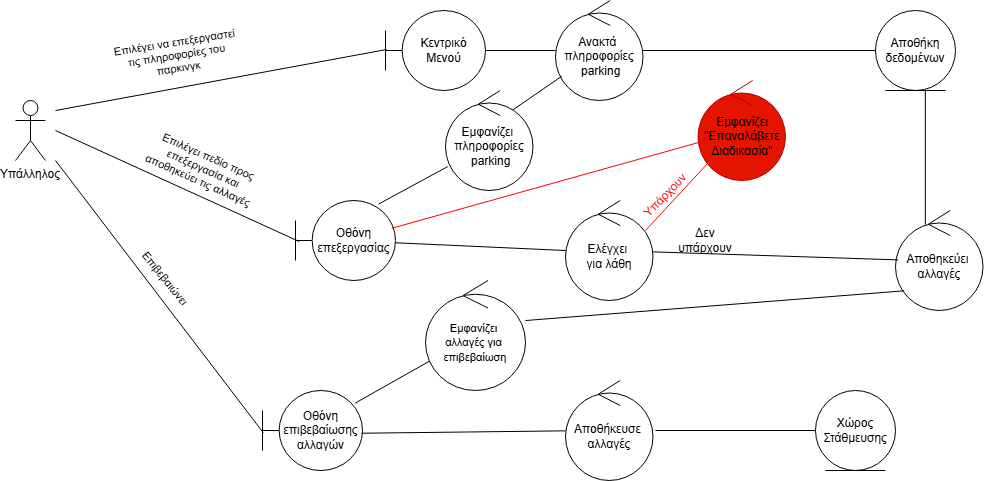

The diagram above was exported from draw.io. Its source (the exported page's mxGraphModel, read from the mxfile embedded in the PNG):
<mxGraphModel dx="2111" dy="544" grid="1" gridSize="10" guides="1" tooltips="1" connect="1" arrows="1" fold="1" page="1" pageScale="1" pageWidth="827" pageHeight="1169" math="0" shadow="0">
  <root>
    <mxCell id="0" />
    <mxCell id="1" parent="0" />
    <mxCell id="WyXkXIep6tGxlwSqwgsi-1" value="Υπάλληλος" style="shape=umlActor;verticalLabelPosition=bottom;verticalAlign=top;" parent="1" vertex="1">
      <mxGeometry x="-760" y="100" width="30" height="60" as="geometry" />
    </mxCell>
    <mxCell id="WyXkXIep6tGxlwSqwgsi-5" style="rounded=0;orthogonalLoop=1;jettySize=auto;html=1;endArrow=none;startFill=0;" parent="1" source="WyXkXIep6tGxlwSqwgsi-2" target="WyXkXIep6tGxlwSqwgsi-4" edge="1">
      <mxGeometry relative="1" as="geometry" />
    </mxCell>
    <mxCell id="WyXkXIep6tGxlwSqwgsi-2" value="Κεντρικό Μενού" style="shape=umlBoundary;whiteSpace=wrap;html=1;" parent="1" vertex="1">
      <mxGeometry x="-390" y="10" width="100" height="80" as="geometry" />
    </mxCell>
    <mxCell id="WyXkXIep6tGxlwSqwgsi-3" style="rounded=0;orthogonalLoop=1;jettySize=auto;html=1;entryX=0.01;entryY=0.488;entryDx=0;entryDy=0;entryPerimeter=0;endArrow=none;startFill=0;" parent="1" target="WyXkXIep6tGxlwSqwgsi-2" edge="1">
      <mxGeometry relative="1" as="geometry">
        <mxPoint x="-720" y="110" as="sourcePoint" />
      </mxGeometry>
    </mxCell>
    <mxCell id="WyXkXIep6tGxlwSqwgsi-33" value="Επιλέγει να επεξεργαστεί&lt;div&gt;τις πληροφορίες του&lt;/div&gt;&lt;div&gt;παρκινγκ&lt;/div&gt;" style="edgeLabel;html=1;align=center;verticalAlign=middle;resizable=0;points=[];rotation=351;" parent="WyXkXIep6tGxlwSqwgsi-3" connectable="0" vertex="1">
      <mxGeometry x="0.09" y="2" relative="1" as="geometry">
        <mxPoint x="-59" y="-20" as="offset" />
      </mxGeometry>
    </mxCell>
    <mxCell id="WyXkXIep6tGxlwSqwgsi-23" style="rounded=0;orthogonalLoop=1;jettySize=auto;html=1;entryX=0;entryY=0.5;entryDx=0;entryDy=0;endArrow=none;startFill=0;" parent="1" source="WyXkXIep6tGxlwSqwgsi-4" target="WyXkXIep6tGxlwSqwgsi-21" edge="1">
      <mxGeometry relative="1" as="geometry" />
    </mxCell>
    <mxCell id="WyXkXIep6tGxlwSqwgsi-4" value="&lt;span style=&quot;text-wrap-mode: nowrap;&quot;&gt;Ανακτά&amp;nbsp;&lt;/span&gt;&lt;div&gt;&lt;span style=&quot;text-wrap-mode: nowrap;&quot;&gt;πληροφορίες&lt;/span&gt;&lt;/div&gt;&lt;div&gt;&lt;span style=&quot;text-wrap-mode: nowrap;&quot;&gt;&amp;nbsp;parking&lt;/span&gt;&lt;/div&gt;" style="ellipse;shape=umlControl;whiteSpace=wrap;html=1;" parent="1" vertex="1">
      <mxGeometry x="-220" width="87.5" height="100" as="geometry" />
    </mxCell>
    <mxCell id="WyXkXIep6tGxlwSqwgsi-6" value="&lt;span style=&quot;background-color: transparent; color: light-dark(rgb(0, 0, 0), rgb(255, 255, 255));&quot;&gt;Οθόνη επεξεργασίας&lt;/span&gt;" style="shape=umlBoundary;whiteSpace=wrap;html=1;" parent="1" vertex="1">
      <mxGeometry x="-480" y="200" width="100" height="80" as="geometry" />
    </mxCell>
    <mxCell id="WyXkXIep6tGxlwSqwgsi-7" value="&lt;span style=&quot;text-wrap-mode: nowrap;&quot;&gt;Εμφανίζει&amp;nbsp;&lt;/span&gt;&lt;div&gt;&lt;span style=&quot;text-wrap-mode: nowrap;&quot;&gt;πληροφορίες&lt;/span&gt;&lt;/div&gt;&lt;div&gt;&lt;span style=&quot;text-wrap-mode: nowrap;&quot;&gt;&amp;nbsp;parking&lt;/span&gt;&lt;/div&gt;" style="ellipse;shape=umlControl;whiteSpace=wrap;html=1;" parent="1" vertex="1">
      <mxGeometry x="-330" y="90" width="87.5" height="100" as="geometry" />
    </mxCell>
    <mxCell id="WyXkXIep6tGxlwSqwgsi-10" style="rounded=0;orthogonalLoop=1;jettySize=auto;html=1;entryX=0.038;entryY=0.513;entryDx=0;entryDy=0;entryPerimeter=0;endArrow=none;startFill=0;" parent="1" target="WyXkXIep6tGxlwSqwgsi-6" edge="1">
      <mxGeometry relative="1" as="geometry">
        <mxPoint x="-720" y="130" as="sourcePoint" />
      </mxGeometry>
    </mxCell>
    <mxCell id="WyXkXIep6tGxlwSqwgsi-34" value="Επιλέγει πεδίο προς&lt;div&gt;επεξεργασία και&lt;/div&gt;&lt;div&gt;αποθηκεύει τις αλλαγές&lt;/div&gt;" style="edgeLabel;html=1;align=center;verticalAlign=middle;resizable=0;points=[];rotation=24;" parent="WyXkXIep6tGxlwSqwgsi-10" connectable="0" vertex="1">
      <mxGeometry x="-0.4378" y="-2" relative="1" as="geometry">
        <mxPoint x="80" y="4" as="offset" />
      </mxGeometry>
    </mxCell>
    <mxCell id="WyXkXIep6tGxlwSqwgsi-11" style="rounded=0;orthogonalLoop=1;jettySize=auto;html=1;endArrow=none;startFill=0;exitX=0.83;exitY=0.045;exitDx=0;exitDy=0;exitPerimeter=0;entryX=0.025;entryY=0.761;entryDx=0;entryDy=0;entryPerimeter=0;" parent="1" source="WyXkXIep6tGxlwSqwgsi-6" target="WyXkXIep6tGxlwSqwgsi-7" edge="1">
      <mxGeometry relative="1" as="geometry">
        <mxPoint x="-322" y="162" as="targetPoint" />
      </mxGeometry>
    </mxCell>
    <mxCell id="WyXkXIep6tGxlwSqwgsi-12" style="rounded=0;orthogonalLoop=1;jettySize=auto;html=1;entryX=0.77;entryY=0.194;entryDx=0;entryDy=0;entryPerimeter=0;endArrow=none;startFill=0;" parent="1" source="WyXkXIep6tGxlwSqwgsi-4" target="WyXkXIep6tGxlwSqwgsi-7" edge="1">
      <mxGeometry relative="1" as="geometry" />
    </mxCell>
    <mxCell id="WyXkXIep6tGxlwSqwgsi-18" style="rounded=0;orthogonalLoop=1;jettySize=auto;html=1;endArrow=none;startFill=0;exitX=0.927;exitY=0.158;exitDx=0;exitDy=0;exitPerimeter=0;" parent="1" source="WyXkXIep6tGxlwSqwgsi-13" target="WyXkXIep6tGxlwSqwgsi-17" edge="1">
      <mxGeometry relative="1" as="geometry" />
    </mxCell>
    <mxCell id="WyXkXIep6tGxlwSqwgsi-13" value="&lt;span style=&quot;background-color: transparent; color: light-dark(rgb(0, 0, 0), rgb(255, 255, 255));&quot;&gt;Οθόνη επιβεβαίωσης αλλαγών&lt;/span&gt;" style="shape=umlBoundary;whiteSpace=wrap;html=1;" parent="1" vertex="1">
      <mxGeometry x="-513" y="390" width="100" height="80" as="geometry" />
    </mxCell>
    <mxCell id="WyXkXIep6tGxlwSqwgsi-14" style="rounded=0;orthogonalLoop=1;jettySize=auto;html=1;entryX=0.008;entryY=0.528;entryDx=0;entryDy=0;entryPerimeter=0;endArrow=none;startFill=0;" parent="1" target="WyXkXIep6tGxlwSqwgsi-13" edge="1">
      <mxGeometry relative="1" as="geometry">
        <mxPoint x="-720" y="160" as="sourcePoint" />
      </mxGeometry>
    </mxCell>
    <mxCell id="WyXkXIep6tGxlwSqwgsi-35" value="Επιβεβαιώνει" style="edgeLabel;html=1;align=center;verticalAlign=middle;resizable=0;points=[];rotation=51;" parent="WyXkXIep6tGxlwSqwgsi-14" connectable="0" vertex="1">
      <mxGeometry x="0.3626" y="2" relative="1" as="geometry">
        <mxPoint x="-33" y="-67" as="offset" />
      </mxGeometry>
    </mxCell>
    <mxCell id="WyXkXIep6tGxlwSqwgsi-17" value="&lt;span style=&quot;text-wrap-mode: nowrap;&quot;&gt;&lt;font style=&quot;font-size: 11px;&quot;&gt;Εμφανίζει&amp;nbsp;&lt;/font&gt;&lt;/span&gt;&lt;div&gt;&lt;span style=&quot;text-wrap-mode: nowrap;&quot;&gt;&lt;font style=&quot;font-size: 11px;&quot;&gt;αλλαγές για&amp;nbsp;&lt;/font&gt;&lt;/span&gt;&lt;/div&gt;&lt;div&gt;&lt;span style=&quot;text-wrap-mode: nowrap;&quot;&gt;&lt;font style=&quot;font-size: 11px;&quot;&gt;επιβεβαίωση&lt;/font&gt;&lt;/span&gt;&lt;/div&gt;" style="ellipse;shape=umlControl;whiteSpace=wrap;html=1;" parent="1" vertex="1">
      <mxGeometry x="-350" y="280" width="100" height="110" as="geometry" />
    </mxCell>
    <mxCell id="WyXkXIep6tGxlwSqwgsi-19" value="&lt;span style=&quot;text-wrap-mode: nowrap;&quot;&gt;Ελέγχει&amp;nbsp;&lt;/span&gt;&lt;div&gt;&lt;span style=&quot;text-wrap-mode: nowrap;&quot;&gt;για λάθη&lt;/span&gt;&lt;/div&gt;" style="ellipse;shape=umlControl;whiteSpace=wrap;html=1;" parent="1" vertex="1">
      <mxGeometry x="-210" y="200" width="87.5" height="100" as="geometry" />
    </mxCell>
    <mxCell id="WyXkXIep6tGxlwSqwgsi-21" value="Αποθήκη δεδομένων" style="ellipse;shape=umlEntity;whiteSpace=wrap;html=1;" parent="1" vertex="1">
      <mxGeometry x="100" y="10" width="80" height="80" as="geometry" />
    </mxCell>
    <mxCell id="WyXkXIep6tGxlwSqwgsi-26" style="rounded=0;orthogonalLoop=1;jettySize=auto;html=1;entryX=0.623;entryY=0.993;entryDx=0;entryDy=0;endArrow=none;startFill=0;entryPerimeter=0;exitX=0.341;exitY=0.142;exitDx=0;exitDy=0;exitPerimeter=0;" parent="1" source="WyXkXIep6tGxlwSqwgsi-24" target="WyXkXIep6tGxlwSqwgsi-21" edge="1">
      <mxGeometry relative="1" as="geometry" />
    </mxCell>
    <mxCell id="WyXkXIep6tGxlwSqwgsi-24" value="&lt;span style=&quot;text-wrap-mode: nowrap;&quot;&gt;Αποθηκεύει&amp;nbsp;&lt;/span&gt;&lt;div&gt;&lt;span style=&quot;text-wrap-mode: nowrap;&quot;&gt;αλλαγές&lt;/span&gt;&lt;/div&gt;" style="ellipse;shape=umlControl;whiteSpace=wrap;html=1;" parent="1" vertex="1">
      <mxGeometry x="120" y="210" width="87.5" height="100" as="geometry" />
    </mxCell>
    <mxCell id="WyXkXIep6tGxlwSqwgsi-25" style="rounded=0;orthogonalLoop=1;jettySize=auto;html=1;entryX=0.03;entryY=0.494;entryDx=0;entryDy=0;entryPerimeter=0;endArrow=none;startFill=0;" parent="1" source="WyXkXIep6tGxlwSqwgsi-19" target="WyXkXIep6tGxlwSqwgsi-24" edge="1">
      <mxGeometry relative="1" as="geometry" />
    </mxCell>
    <mxCell id="WyXkXIep6tGxlwSqwgsi-30" value="&lt;span style=&quot;text-wrap-mode: nowrap;&quot;&gt;Εμφανίζει&lt;/span&gt;&lt;div&gt;&lt;span style=&quot;text-wrap-mode: nowrap;&quot;&gt;&quot;Επαναλάβετε&lt;/span&gt;&lt;/div&gt;&lt;div&gt;&lt;span style=&quot;text-wrap-mode: nowrap;&quot;&gt;Διαδικασία&quot;&lt;/span&gt;&lt;/div&gt;" style="ellipse;shape=umlControl;whiteSpace=wrap;html=1;fillColor=#e51400;strokeColor=#B20000;fontColor=#000000;" parent="1" vertex="1">
      <mxGeometry x="-77.5" y="80" width="87.5" height="100" as="geometry" />
    </mxCell>
    <mxCell id="WyXkXIep6tGxlwSqwgsi-36" style="rounded=0;orthogonalLoop=1;jettySize=auto;html=1;entryX=0;entryY=0.5;entryDx=0;entryDy=0;entryPerimeter=0;endArrow=none;startFill=0;" parent="1" source="WyXkXIep6tGxlwSqwgsi-6" target="WyXkXIep6tGxlwSqwgsi-19" edge="1">
      <mxGeometry relative="1" as="geometry" />
    </mxCell>
    <mxCell id="jBAx5TygLdfcJiYZJEb0-1" value="" style="endArrow=none;html=1;rounded=0;exitX=0.914;exitY=0.3;exitDx=0;exitDy=0;exitPerimeter=0;entryX=0.118;entryY=0.822;entryDx=0;entryDy=0;entryPerimeter=0;strokeColor=#FF0000;" parent="1" source="WyXkXIep6tGxlwSqwgsi-19" target="WyXkXIep6tGxlwSqwgsi-30" edge="1">
      <mxGeometry width="50" height="50" relative="1" as="geometry">
        <mxPoint x="-50" y="380" as="sourcePoint" />
        <mxPoint y="330" as="targetPoint" />
      </mxGeometry>
    </mxCell>
    <mxCell id="jBAx5TygLdfcJiYZJEb0-5" value="" style="endArrow=none;html=1;rounded=0;entryX=0.101;entryY=0.803;entryDx=0;entryDy=0;entryPerimeter=0;exitX=1;exitY=0.364;exitDx=0;exitDy=0;exitPerimeter=0;" parent="1" source="WyXkXIep6tGxlwSqwgsi-17" target="WyXkXIep6tGxlwSqwgsi-24" edge="1">
      <mxGeometry width="50" height="50" relative="1" as="geometry">
        <mxPoint x="-120" y="370" as="sourcePoint" />
        <mxPoint x="130" y="310" as="targetPoint" />
        <Array as="points" />
      </mxGeometry>
    </mxCell>
    <mxCell id="9HjuueAwVnB3f0Mn5dLP-1" value="" style="endArrow=none;html=1;rounded=0;strokeColor=light-dark(#FF0000,#FF0000);exitX=0.963;exitY=0.347;exitDx=0;exitDy=0;exitPerimeter=0;" parent="1" source="WyXkXIep6tGxlwSqwgsi-6" target="WyXkXIep6tGxlwSqwgsi-30" edge="1">
      <mxGeometry width="50" height="50" relative="1" as="geometry">
        <mxPoint x="-320" y="310" as="sourcePoint" />
        <mxPoint x="-270" y="260" as="targetPoint" />
      </mxGeometry>
    </mxCell>
    <mxCell id="8eDwG7yQuPv4sS1gHDCc-1" value="Χώρος Στάθμευσης" style="ellipse;shape=umlEntity;whiteSpace=wrap;html=1;" parent="1" vertex="1">
      <mxGeometry x="40" y="390" width="80" height="80" as="geometry" />
    </mxCell>
    <mxCell id="8eDwG7yQuPv4sS1gHDCc-2" value="" style="endArrow=none;html=1;rounded=0;" parent="1" target="8eDwG7yQuPv4sS1gHDCc-1" edge="1">
      <mxGeometry width="50" height="50" relative="1" as="geometry">
        <mxPoint x="-120" y="430" as="sourcePoint" />
        <mxPoint x="-230" y="240" as="targetPoint" />
      </mxGeometry>
    </mxCell>
    <mxCell id="8eDwG7yQuPv4sS1gHDCc-3" value="&lt;span style=&quot;text-wrap-mode: nowrap;&quot;&gt;Αποθήκευσε&amp;nbsp;&lt;/span&gt;&lt;div&gt;&lt;span style=&quot;text-wrap-mode: nowrap;&quot;&gt;αλλαγές&lt;/span&gt;&lt;/div&gt;" style="ellipse;shape=umlControl;whiteSpace=wrap;html=1;" parent="1" vertex="1">
      <mxGeometry x="-210" y="380" width="87.5" height="100" as="geometry" />
    </mxCell>
    <mxCell id="8eDwG7yQuPv4sS1gHDCc-4" value="" style="endArrow=none;html=1;rounded=0;exitX=0.993;exitY=0.534;exitDx=0;exitDy=0;exitPerimeter=0;" parent="1" source="WyXkXIep6tGxlwSqwgsi-13" target="8eDwG7yQuPv4sS1gHDCc-3" edge="1">
      <mxGeometry width="50" height="50" relative="1" as="geometry">
        <mxPoint x="-280" y="280" as="sourcePoint" />
        <mxPoint x="-230" y="230" as="targetPoint" />
      </mxGeometry>
    </mxCell>
    <mxCell id="fl2ZU4_ErZbElboMmgpN-1" value="Δεν υπάρχουν" style="text;html=1;align=center;verticalAlign=middle;whiteSpace=wrap;rounded=0;" parent="1" vertex="1">
      <mxGeometry x="-100" y="225" width="60" height="30" as="geometry" />
    </mxCell>
    <mxCell id="fl2ZU4_ErZbElboMmgpN-2" value="&lt;font style=&quot;color: rgb(255, 0, 0);&quot;&gt;Υπάρχουν&lt;/font&gt;" style="text;html=1;align=center;verticalAlign=middle;whiteSpace=wrap;rounded=0;rotation=314;" parent="1" vertex="1">
      <mxGeometry x="-140" y="180" width="60" height="30" as="geometry" />
    </mxCell>
  </root>
</mxGraphModel>